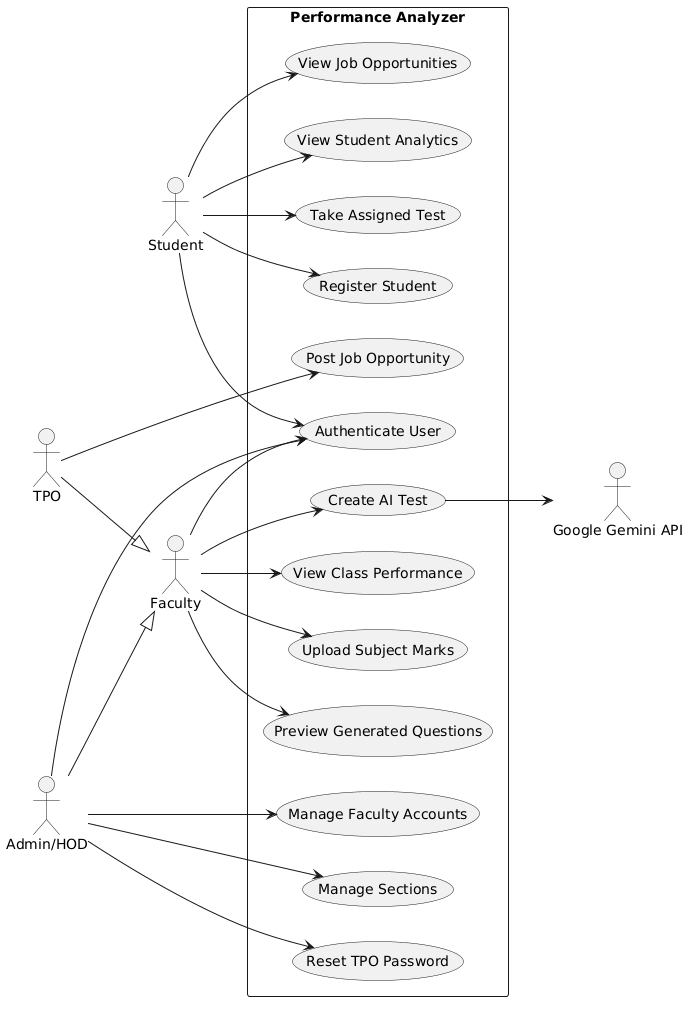

The diagram above was rendered by PlantUML. Its source (embedded in the PNG):
@startuml
left to right direction

actor Student
actor Faculty
actor TPO
actor "Admin/HOD" as Admin
actor "Google Gemini API" as Gemini

Admin --|> Faculty
TPO --|> Faculty

rectangle "Performance Analyzer" {

' -------- Common --------
usecase "Authenticate User" as UC1

' -------- Student --------
usecase "Register Student" as UC2
usecase "Take Assigned Test" as UC10
usecase "View Student Analytics" as UC11
usecase "View Job Opportunities" as UC13

' -------- Faculty --------
usecase "Upload Subject Marks" as UC6
usecase "View Class Performance" as UC7

' -------- AI Test --------
usecase "Create AI Test" as UC8
usecase "Preview Generated Questions" as UC9

' -------- TPO --------
usecase "Post Job Opportunity" as UC12

' -------- Admin --------
usecase "Manage Faculty Accounts" as UC3
usecase "Manage Sections" as UC4
usecase "Reset TPO Password" as UC5

}

Student --> UC1
Student --> UC2
Student --> UC10
Student --> UC11
Student --> UC13

Faculty --> UC1
Faculty --> UC6
Faculty --> UC7
Faculty --> UC8
Faculty --> UC9

Admin --> UC1
Admin --> UC3
Admin --> UC4
Admin --> UC5

TPO --> UC12

UC8 --> Gemini
@enduml